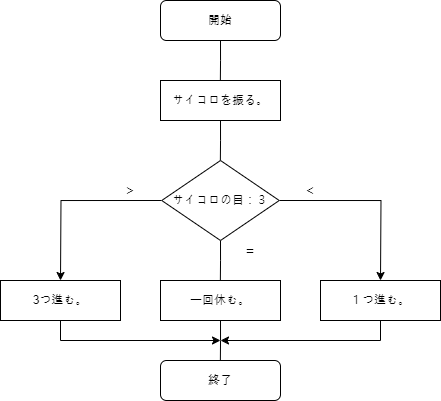

The diagram above was exported from draw.io. Its source (the exported page's mxGraphModel, read from the mxfile embedded in the PNG):
<mxGraphModel dx="819" dy="441" grid="1" gridSize="10" guides="1" tooltips="1" connect="1" arrows="1" fold="1" page="1" pageScale="1" pageWidth="827" pageHeight="1169" math="0" shadow="0">
  <root>
    <mxCell id="WIyWlLk6GJQsqaUBKTNV-0" />
    <mxCell id="WIyWlLk6GJQsqaUBKTNV-1" parent="WIyWlLk6GJQsqaUBKTNV-0" />
    <mxCell id="0ZgBNcqKNFja5CLpv2V--1" style="edgeStyle=orthogonalEdgeStyle;rounded=0;orthogonalLoop=1;jettySize=auto;html=1;exitX=0.5;exitY=1;exitDx=0;exitDy=0;endArrow=none;endFill=0;" edge="1" parent="WIyWlLk6GJQsqaUBKTNV-1" source="0ZgBNcqKNFja5CLpv2V--0">
      <mxGeometry relative="1" as="geometry">
        <mxPoint x="359.8571428571429" y="160" as="targetPoint" />
      </mxGeometry>
    </mxCell>
    <mxCell id="0ZgBNcqKNFja5CLpv2V--0" value="開始" style="rounded=1;whiteSpace=wrap;html=1;" vertex="1" parent="WIyWlLk6GJQsqaUBKTNV-1">
      <mxGeometry x="300" y="80" width="120" height="40" as="geometry" />
    </mxCell>
    <mxCell id="0ZgBNcqKNFja5CLpv2V--3" style="edgeStyle=orthogonalEdgeStyle;rounded=0;orthogonalLoop=1;jettySize=auto;html=1;exitX=0.5;exitY=1;exitDx=0;exitDy=0;endArrow=none;endFill=0;" edge="1" parent="WIyWlLk6GJQsqaUBKTNV-1" source="0ZgBNcqKNFja5CLpv2V--2">
      <mxGeometry relative="1" as="geometry">
        <mxPoint x="359.8571428571429" y="240" as="targetPoint" />
      </mxGeometry>
    </mxCell>
    <mxCell id="0ZgBNcqKNFja5CLpv2V--2" value="サイコロを振る。" style="rounded=0;whiteSpace=wrap;html=1;" vertex="1" parent="WIyWlLk6GJQsqaUBKTNV-1">
      <mxGeometry x="300" y="160" width="120" height="40" as="geometry" />
    </mxCell>
    <mxCell id="0ZgBNcqKNFja5CLpv2V--5" style="edgeStyle=orthogonalEdgeStyle;rounded=0;orthogonalLoop=1;jettySize=auto;html=1;exitX=0;exitY=0.5;exitDx=0;exitDy=0;" edge="1" parent="WIyWlLk6GJQsqaUBKTNV-1" source="0ZgBNcqKNFja5CLpv2V--4">
      <mxGeometry relative="1" as="geometry">
        <mxPoint x="200" y="360" as="targetPoint" />
      </mxGeometry>
    </mxCell>
    <mxCell id="0ZgBNcqKNFja5CLpv2V--6" style="edgeStyle=orthogonalEdgeStyle;rounded=0;orthogonalLoop=1;jettySize=auto;html=1;exitX=1;exitY=0.5;exitDx=0;exitDy=0;" edge="1" parent="WIyWlLk6GJQsqaUBKTNV-1" source="0ZgBNcqKNFja5CLpv2V--4">
      <mxGeometry relative="1" as="geometry">
        <mxPoint x="520" y="360" as="targetPoint" />
      </mxGeometry>
    </mxCell>
    <mxCell id="0ZgBNcqKNFja5CLpv2V--9" style="edgeStyle=orthogonalEdgeStyle;rounded=0;orthogonalLoop=1;jettySize=auto;html=1;exitX=0.5;exitY=1;exitDx=0;exitDy=0;endArrow=none;endFill=0;" edge="1" parent="WIyWlLk6GJQsqaUBKTNV-1" source="0ZgBNcqKNFja5CLpv2V--4">
      <mxGeometry relative="1" as="geometry">
        <mxPoint x="359.8571428571429" y="360" as="targetPoint" />
      </mxGeometry>
    </mxCell>
    <mxCell id="0ZgBNcqKNFja5CLpv2V--4" value="サイコロの目：３" style="rhombus;whiteSpace=wrap;html=1;" vertex="1" parent="WIyWlLk6GJQsqaUBKTNV-1">
      <mxGeometry x="301.25" y="240" width="117.5" height="80" as="geometry" />
    </mxCell>
    <mxCell id="0ZgBNcqKNFja5CLpv2V--7" value="&lt;font style=&quot;font-size: 14px;&quot;&gt;＞&lt;/font&gt;" style="text;html=1;align=center;verticalAlign=middle;whiteSpace=wrap;rounded=0;" vertex="1" parent="WIyWlLk6GJQsqaUBKTNV-1">
      <mxGeometry x="240" y="260" width="60" height="20" as="geometry" />
    </mxCell>
    <mxCell id="0ZgBNcqKNFja5CLpv2V--8" value="&lt;font style=&quot;font-size: 14px;&quot;&gt;＜&lt;/font&gt;" style="text;html=1;align=center;verticalAlign=middle;whiteSpace=wrap;rounded=0;" vertex="1" parent="WIyWlLk6GJQsqaUBKTNV-1">
      <mxGeometry x="420" y="260" width="60" height="20" as="geometry" />
    </mxCell>
    <mxCell id="0ZgBNcqKNFja5CLpv2V--10" value="" style="rounded=0;whiteSpace=wrap;html=1;" vertex="1" parent="WIyWlLk6GJQsqaUBKTNV-1">
      <mxGeometry x="140" y="360" width="120" height="40" as="geometry" />
    </mxCell>
    <mxCell id="0ZgBNcqKNFja5CLpv2V--11" value="3つ進む。" style="rounded=0;whiteSpace=wrap;html=1;" vertex="1" parent="WIyWlLk6GJQsqaUBKTNV-1">
      <mxGeometry x="140" y="360" width="120" height="40" as="geometry" />
    </mxCell>
    <mxCell id="0ZgBNcqKNFja5CLpv2V--15" style="edgeStyle=orthogonalEdgeStyle;rounded=0;orthogonalLoop=1;jettySize=auto;html=1;exitX=0.5;exitY=1;exitDx=0;exitDy=0;endArrow=none;endFill=0;" edge="1" parent="WIyWlLk6GJQsqaUBKTNV-1" source="0ZgBNcqKNFja5CLpv2V--12">
      <mxGeometry relative="1" as="geometry">
        <mxPoint x="359.8571428571429" y="440" as="targetPoint" />
      </mxGeometry>
    </mxCell>
    <mxCell id="0ZgBNcqKNFja5CLpv2V--12" value="一回休む。" style="rounded=0;whiteSpace=wrap;html=1;" vertex="1" parent="WIyWlLk6GJQsqaUBKTNV-1">
      <mxGeometry x="300" y="360" width="120" height="40" as="geometry" />
    </mxCell>
    <mxCell id="0ZgBNcqKNFja5CLpv2V--13" value="１つ進む。" style="rounded=0;whiteSpace=wrap;html=1;" vertex="1" parent="WIyWlLk6GJQsqaUBKTNV-1">
      <mxGeometry x="460" y="360" width="120" height="40" as="geometry" />
    </mxCell>
    <mxCell id="0ZgBNcqKNFja5CLpv2V--14" value="&lt;span style=&quot;font-size: 14px;&quot;&gt;＝&lt;/span&gt;" style="text;html=1;align=center;verticalAlign=middle;whiteSpace=wrap;rounded=0;" vertex="1" parent="WIyWlLk6GJQsqaUBKTNV-1">
      <mxGeometry x="360" y="320" width="60" height="20" as="geometry" />
    </mxCell>
    <mxCell id="0ZgBNcqKNFja5CLpv2V--16" value="終了" style="rounded=1;whiteSpace=wrap;html=1;" vertex="1" parent="WIyWlLk6GJQsqaUBKTNV-1">
      <mxGeometry x="300" y="440" width="120" height="40" as="geometry" />
    </mxCell>
    <mxCell id="0ZgBNcqKNFja5CLpv2V--19" value="" style="endArrow=classic;html=1;rounded=0;exitX=0.5;exitY=1;exitDx=0;exitDy=0;" edge="1" parent="WIyWlLk6GJQsqaUBKTNV-1" source="0ZgBNcqKNFja5CLpv2V--13">
      <mxGeometry width="50" height="50" relative="1" as="geometry">
        <mxPoint x="520" y="420" as="sourcePoint" />
        <mxPoint x="360" y="420" as="targetPoint" />
        <Array as="points">
          <mxPoint x="520" y="420" />
        </Array>
      </mxGeometry>
    </mxCell>
    <mxCell id="0ZgBNcqKNFja5CLpv2V--20" value="" style="endArrow=classic;html=1;rounded=0;exitX=0.5;exitY=1;exitDx=0;exitDy=0;" edge="1" parent="WIyWlLk6GJQsqaUBKTNV-1">
      <mxGeometry width="50" height="50" relative="1" as="geometry">
        <mxPoint x="200" y="400" as="sourcePoint" />
        <mxPoint x="360" y="420" as="targetPoint" />
        <Array as="points">
          <mxPoint x="200" y="420" />
        </Array>
      </mxGeometry>
    </mxCell>
  </root>
</mxGraphModel>